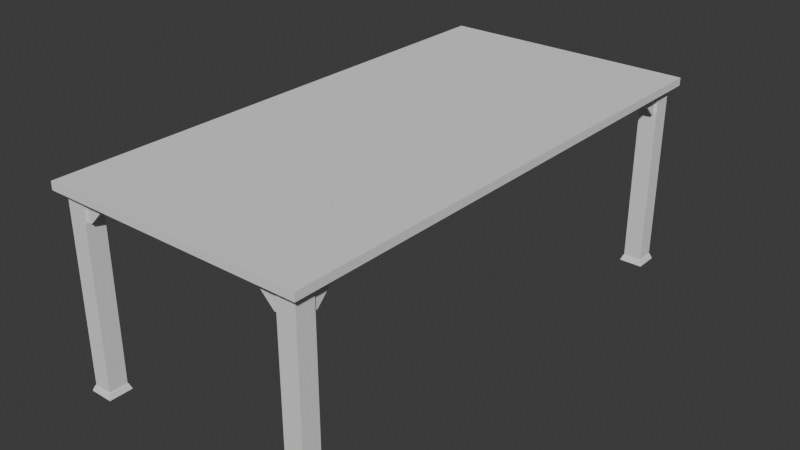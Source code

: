 # Source: MetalTable.blend  (saved by Blender 4.0.36; exported with 4.5.12 LTS)
import bpy
from mathutils import Matrix  # noqa: F401  (used for matrix-valued properties, if any)

bpy.ops.wm.read_factory_settings(use_empty=True)
scene = bpy.context.scene
scene.name = 'Scene'

# ---- collections
col_collection = bpy.data.collections.new('Collection'); scene.collection.children.link(col_collection)

# ---- world
world_world = bpy.data.worlds.new('World'); scene.world = world_world
world_world.use_nodes = True; world_world.node_tree.nodes.clear()
_N = world_world.node_tree.nodes; _L = world_world.node_tree.links
n0 = _N.new('ShaderNodeOutputWorld'); n0.name = 'World Output'; n0.location = (300, 300)
n1 = _N.new('ShaderNodeBackground'); n1.name = 'Background'; n1.location = (10, 300)
n1.inputs[0].default_value = (0.05088, 0.05088, 0.05088, 1.0)
_L.new(n1.outputs[0], n0.inputs[0])
n0.is_active_output = True
world_world.color = (0.05088, 0.05088, 0.05088)
world_world.use_sun_shadow = False
world_world.sun_shadow_jitter_overblur = 0.0

# ---- meshes
me_cube_001 = bpy.data.meshes.new('Cube.001')
me_cube_001.from_pydata([(14.69, -30.31, 22.5), (14.69, -30.31, 0.625), (12.5, -28.12, 22.5), (12.5, -28.12, 0.625), (12.5, -30.31, 22.5), (12.5, -30.31, 0.625), (14.69, -28.12, 0.625), (14.69, -28.12, 22.5), (14.09, -28.13, 19.7), (14.09, -28.13, 22.51), (14.09, -25.31, 22.51), (14.37, -28.13, 19.7), (14.37, -28.13, 22.51), (14.37, -25.31, 22.51), (14.09, -25.31, 21.96), (14.09, -27.57, 19.7), (14.37, -27.57, 19.7), (14.37, -25.31, 21.96), (9.687, -29.72, 21.96), (11.94, -29.72, 19.7), (11.94, -30.0, 19.7), (9.687, -30.0, 21.96), (9.687, -29.72, 22.51), (12.5, -29.72, 22.51), (12.5, -29.72, 19.7), (9.687, -30.0, 22.51), (12.5, -30.0, 22.51), (12.5, -30.0, 19.7), (-14.69, -30.31, 22.5), (-14.69, -30.31, 0.625), (-12.5, -28.12, 22.5), (-12.5, -28.12, 0.625), (-12.5, -30.31, 22.5), (-12.5, -30.31, 0.625), (-14.69, -28.12, 0.625), (-14.69, -28.12, 22.5), (-14.09, -28.13, 19.7), (-14.09, -28.13, 22.51), (-14.09, -25.31, 22.51), (-14.37, -28.13, 19.7), (-14.37, -28.13, 22.51), (-14.37, -25.31, 22.51), (-14.09, -25.31, 21.96), (-14.09, -27.57, 19.7), (-14.37, -27.57, 19.7), (-14.37, -25.31, 21.96), (-9.687, -29.72, 21.96), (-11.94, -29.72, 19.7), (-11.94, -30.0, 19.7), (-9.687, -30.0, 21.96), (-9.687, -29.72, 22.51), (-12.5, -29.72, 22.51), (-12.5, -29.72, 19.7), (-9.687, -30.0, 22.51), (-12.5, -30.0, 22.51), (-12.5, -30.0, 19.7), (14.69, 30.31, 22.5), (14.69, 30.31, 0.625), (12.5, 28.12, 22.5), (12.5, 28.12, 0.625), (12.5, 30.31, 22.5), (12.5, 30.31, 0.625), (14.69, 28.12, 0.625), (14.69, 28.12, 22.5), (14.09, 28.13, 19.7), (14.09, 28.13, 22.51), (14.09, 25.31, 22.51), (14.37, 28.13, 19.7), (14.37, 28.13, 22.51), (14.37, 25.31, 22.51), (14.09, 25.31, 21.96), (14.09, 27.57, 19.7), (14.37, 27.57, 19.7), (14.37, 25.31, 21.96), (9.687, 29.72, 21.96), (11.94, 29.72, 19.7), (11.94, 30.0, 19.7), (9.687, 30.0, 21.96), (9.687, 29.72, 22.51), (12.5, 29.72, 22.51), (12.5, 29.72, 19.7), (9.687, 30.0, 22.51), (12.5, 30.0, 22.51), (12.5, 30.0, 19.7), (-14.69, 30.31, 22.5), (-14.69, 30.31, 0.625), (-12.5, 28.12, 22.5), (-12.5, 28.12, 0.625), (-12.5, 30.31, 22.5), (-12.5, 30.31, 0.625), (-14.69, 28.12, 0.625), (-14.69, 28.12, 22.5), (-14.09, 28.13, 19.7), (-14.09, 28.13, 22.51), (-14.09, 25.31, 22.51), (-14.37, 28.13, 19.7), (-14.37, 28.13, 22.51), (-14.37, 25.31, 22.51), (-14.09, 25.31, 21.96), (-14.09, 27.57, 19.7), (-14.37, 27.57, 19.7), (-14.37, 25.31, 21.96), (-9.687, 29.72, 21.96), (-11.94, 29.72, 19.7), (-11.94, 30.0, 19.7), (-9.687, 30.0, 21.96), (-9.687, 29.72, 22.51), (-12.5, 29.72, 22.51), (-12.5, 29.72, 19.7), (-9.687, 30.0, 22.51), (-12.5, 30.0, 22.51), (-12.5, 30.0, 19.7), (12.19, -30.63, -9.313e-07), (12.41, -30.4, 0.625), (12.19, -27.81, -9.313e-07), (12.41, -28.04, 0.625), (15.0, -30.63, -9.313e-07), (14.78, -30.4, 0.625), (15.0, -27.81, -9.313e-07), (14.78, -28.04, 0.625), (-12.19, -30.63, -9.313e-07), (-12.41, -30.4, 0.625), (-12.19, -27.81, -9.313e-07), (-12.41, -28.04, 0.625), (-15.0, -30.63, -9.313e-07), (-14.78, -30.4, 0.625), (-15.0, -27.81, -9.313e-07), (-14.78, -28.04, 0.625), (12.19, 30.63, -9.313e-07), (12.41, 30.4, 0.625), (12.19, 27.81, -9.313e-07), (12.41, 28.04, 0.625), (15.0, 30.63, -9.313e-07), (14.78, 30.4, 0.625), (15.0, 27.81, -9.313e-07), (14.78, 28.04, 0.625), (-12.19, 30.63, -9.313e-07), (-12.41, 30.4, 0.625), (-12.19, 27.81, -9.313e-07), (-12.41, 28.04, 0.625), (-15.0, 30.63, -9.313e-07), (-14.78, 30.4, 0.625), (-15.0, 27.81, -9.313e-07), (-14.78, 28.04, 0.625)], [], [(5, 4, 2, 3), (3, 2, 7, 6), (6, 7, 0, 1), (1, 0, 4, 5), (14, 10, 13, 17), (16, 17, 13, 12, 11), (8, 9, 10, 14, 15), (16, 15, 14, 17), (15, 16, 11, 8), (20, 19, 24, 27), (19, 20, 21, 18), (27, 26, 25, 21, 20), (19, 18, 22, 23, 24), (21, 25, 22, 18), (33, 31, 30, 32), (31, 34, 35, 30), (34, 29, 28, 35), (29, 33, 32, 28), (42, 45, 41, 38), (44, 39, 40, 41, 45), (36, 43, 42, 38, 37), (44, 45, 42, 43), (43, 36, 39, 44), (48, 55, 52, 47), (47, 46, 49, 48), (55, 48, 49, 53, 54), (47, 52, 51, 50, 46), (49, 46, 50, 53), (61, 59, 58, 60), (59, 62, 63, 58), (62, 57, 56, 63), (57, 61, 60, 56), (70, 73, 69, 66), (72, 67, 68, 69, 73), (64, 71, 70, 66, 65), (72, 73, 70, 71), (71, 64, 67, 72), (76, 83, 80, 75), (75, 74, 77, 76), (83, 76, 77, 81, 82), (75, 80, 79, 78, 74), (77, 74, 78, 81), (89, 88, 86, 87), (87, 86, 91, 90), (90, 91, 84, 85), (85, 84, 88, 89), (98, 94, 97, 101), (100, 101, 97, 96, 95), (92, 93, 94, 98, 99), (100, 99, 98, 101), (99, 100, 95, 92), (104, 103, 108, 111), (103, 104, 105, 102), (111, 110, 109, 105, 104), (103, 102, 106, 107, 108), (105, 109, 106, 102), (112, 113, 115, 114), (114, 115, 119, 118), (118, 119, 117, 116), (116, 117, 113, 112), (114, 118, 116, 112), (119, 115, 113, 117), (120, 122, 123, 121), (122, 126, 127, 123), (126, 124, 125, 127), (124, 120, 121, 125), (122, 120, 124, 126), (127, 125, 121, 123), (128, 130, 131, 129), (130, 134, 135, 131), (134, 132, 133, 135), (132, 128, 129, 133), (130, 128, 132, 134), (135, 133, 129, 131), (136, 137, 139, 138), (138, 139, 143, 142), (142, 143, 141, 140), (140, 141, 137, 136), (138, 142, 140, 136), (143, 139, 137, 141)])
me_cube_001.polygons.foreach_set('material_index', [0, 0, 0, 0, 0, 0, 0, 0, 0, 0, 0, 0, 0, 0, 0, 0, 0, 0, 0, 0, 0, 0, 0, 0, 0, 0, 0, 0, 0, 0, 0, 0, 0, 0, 0, 0, 0, 0, 0, 0, 0, 0, 0, 0, 0, 0, 0, 0, 0, 0, 0, 0, 0, 0, 0, 0, 1, 1, 1, 1, 1, 1, 1, 1, 1, 1, 1, 1, 1, 1, 1, 1, 1, 1, 1, 1, 1, 1, 1, 1])
_uv = me_cube_001.uv_layers.new(name='UVMap')
_uv.uv.foreach_set('vector', [0.001206, 0.9987, 0.001206, 0.5013, 0.04899, 0.5013, 0.04899, 0.9987, 0.1012, 0.9987, 0.1012, 0.5013, 0.149, 0.5013, 0.149, 0.9987, 0.05121, 0.9987, 0.05121, 0.5013, 0.09899, 0.5013, 0.09899, 0.9987, 0.1512, 0.9987, 0.1512, 0.5013, 0.199, 0.5013, 0.199, 0.9987, 0.9181, 0.7892, 0.9034, 0.7892, 0.9034, 0.7817, 0.9181, 0.7817, 0.9757, 0.8095, 0.9187, 0.8665, 0.9046, 0.8665, 0.9046, 0.7954, 0.9757, 0.7954, 0.9913, 0.811, 0.9913, 0.8821, 0.9202, 0.8821, 0.9202, 0.868, 0.9772, 0.811, 0.9776, 0.7817, 0.9776, 0.7892, 0.9181, 0.7892, 0.9181, 0.7817, 0.9923, 0.7818, 0.9923, 0.7892, 0.9776, 0.7892, 0.9776, 0.7818, 0.7992, 0.8917, 0.7992, 0.8991, 0.7845, 0.8991, 0.7845, 0.8917, 0.7845, 0.8917, 0.7845, 0.8991, 0.725, 0.8991, 0.725, 0.8917, 0.7982, 0.9209, 0.7982, 0.992, 0.7271, 0.992, 0.7271, 0.978, 0.7842, 0.9209, 0.7827, 0.9194, 0.7256, 0.9765, 0.7115, 0.9765, 0.7115, 0.9053, 0.7827, 0.9053, 0.725, 0.8991, 0.7103, 0.8991, 0.7103, 0.8917, 0.725, 0.8917, 0.001206, 0.4987, 0.04899, 0.4987, 0.04899, 0.001255, 0.001206, 0.001255, 0.1012, 0.4987, 0.149, 0.4987, 0.149, 0.001255, 0.1012, 0.001255, 0.05121, 0.4987, 0.09899, 0.4987, 0.09899, 0.001255, 0.05121, 0.001255, 0.1512, 0.4987, 0.199, 0.4987, 0.199, 0.001255, 0.1512, 0.001255, 0.8203, 0.7892, 0.8203, 0.7817, 0.8056, 0.7817, 0.8056, 0.7892, 0.878, 0.8095, 0.878, 0.7954, 0.8069, 0.7954, 0.8069, 0.8665, 0.821, 0.8665, 0.8936, 0.811, 0.8795, 0.811, 0.8224, 0.868, 0.8224, 0.8821, 0.8936, 0.8821, 0.8799, 0.7817, 0.8203, 0.7817, 0.8203, 0.7892, 0.8799, 0.7892, 0.8946, 0.7818, 0.8799, 0.7818, 0.8799, 0.7892, 0.8946, 0.7892, 0.7015, 0.8917, 0.6868, 0.8917, 0.6868, 0.8991, 0.7015, 0.8991, 0.6868, 0.8917, 0.6273, 0.8917, 0.6273, 0.8991, 0.6868, 0.8991, 0.7005, 0.9209, 0.6864, 0.9209, 0.6294, 0.978, 0.6294, 0.992, 0.7005, 0.992, 0.6849, 0.9194, 0.6849, 0.9053, 0.6138, 0.9053, 0.6138, 0.9765, 0.6279, 0.9765, 0.6273, 0.8991, 0.6273, 0.8917, 0.6126, 0.8917, 0.6126, 0.8991, 0.2024, 0.9987, 0.2502, 0.9987, 0.2502, 0.5013, 0.2024, 0.5013, 0.3024, 0.9987, 0.3502, 0.9987, 0.3502, 0.5013, 0.3024, 0.5013, 0.2524, 0.9987, 0.3002, 0.9987, 0.3002, 0.5013, 0.2524, 0.5013, 0.3524, 0.9987, 0.4002, 0.9987, 0.4002, 0.5013, 0.3524, 0.5013, 0.7226, 0.7892, 0.7226, 0.7817, 0.7079, 0.7817, 0.7079, 0.7892, 0.7803, 0.8095, 0.7803, 0.7954, 0.7091, 0.7954, 0.7091, 0.8665, 0.7232, 0.8665, 0.7959, 0.811, 0.7818, 0.811, 0.7247, 0.868, 0.7247, 0.8821, 0.7959, 0.8821, 0.7821, 0.7817, 0.7226, 0.7817, 0.7226, 0.7892, 0.7821, 0.7892, 0.7968, 0.7818, 0.7821, 0.7818, 0.7821, 0.7892, 0.7968, 0.7892, 0.7015, 0.7818, 0.6868, 0.7818, 0.6868, 0.7892, 0.7015, 0.7892, 0.6868, 0.7817, 0.6273, 0.7817, 0.6273, 0.7892, 0.6868, 0.7892, 0.7005, 0.811, 0.6864, 0.811, 0.6294, 0.868, 0.6294, 0.8821, 0.7005, 0.8821, 0.6849, 0.8095, 0.6849, 0.7954, 0.6138, 0.7954, 0.6138, 0.8665, 0.6279, 0.8665, 0.6273, 0.7892, 0.6273, 0.7817, 0.6126, 0.7817, 0.6126, 0.7892, 0.2024, 0.4987, 0.2024, 0.001255, 0.2502, 0.001255, 0.2502, 0.4987, 0.3024, 0.4987, 0.3024, 0.001255, 0.3502, 0.001255, 0.3502, 0.4987, 0.2524, 0.4987, 0.2524, 0.001255, 0.3002, 0.001255, 0.3002, 0.4987, 0.3524, 0.4987, 0.3524, 0.001255, 0.4002, 0.001255, 0.4002, 0.4987, 0.9181, 0.8991, 0.9034, 0.8991, 0.9034, 0.8917, 0.9181, 0.8917, 0.9757, 0.9194, 0.9187, 0.9765, 0.9046, 0.9765, 0.9046, 0.9053, 0.9757, 0.9053, 0.9913, 0.9209, 0.9913, 0.992, 0.9202, 0.992, 0.9202, 0.978, 0.9772, 0.9209, 0.9776, 0.8917, 0.9776, 0.8991, 0.9181, 0.8991, 0.9181, 0.8917, 0.9923, 0.8917, 0.9923, 0.8991, 0.9776, 0.8991, 0.9776, 0.8917, 0.897, 0.8917, 0.897, 0.8991, 0.8823, 0.8991, 0.8823, 0.8917, 0.8823, 0.8917, 0.8823, 0.8991, 0.8227, 0.8991, 0.8227, 0.8917, 0.896, 0.9209, 0.896, 0.992, 0.8248, 0.992, 0.8248, 0.978, 0.8819, 0.9209, 0.8804, 0.9194, 0.8233, 0.9765, 0.8093, 0.9765, 0.8093, 0.9053, 0.8804, 0.9053, 0.8227, 0.8991, 0.808, 0.8991, 0.808, 0.8917, 0.8227, 0.8917, 0.7658, 0.1267, 0.758, 0.1498, 0.6756, 0.1498, 0.6678, 0.1267, 0.7658, 0.1751, 0.758, 0.1982, 0.6756, 0.1982, 0.6678, 0.1751, 0.7658, 0.1025, 0.758, 0.1256, 0.6756, 0.1256, 0.6678, 0.1025, 0.7658, 0.1509, 0.758, 0.174, 0.6756, 0.174, 0.6678, 0.1509, 0.9373, 0.01106, 0.9373, 0.05112, 0.8972, 0.05112, 0.8972, 0.01106, 0.7502, 0.01908, 0.7502, 0.1014, 0.6678, 0.1014, 0.6678, 0.01908, 0.879, 0.1229, 0.781, 0.1229, 0.7888, 0.146, 0.8712, 0.146, 0.879, 0.1713, 0.781, 0.1713, 0.7888, 0.1944, 0.8712, 0.1944, 0.879, 0.09869, 0.781, 0.09869, 0.7888, 0.1218, 0.8712, 0.1218, 0.879, 0.1471, 0.781, 0.1471, 0.7888, 0.1702, 0.8712, 0.1702, 0.9373, 0.06919, 0.8972, 0.06919, 0.8972, 0.1093, 0.9373, 0.1093, 0.8634, 0.01527, 0.781, 0.01527, 0.781, 0.0976, 0.8634, 0.0976, 0.637, 0.1238, 0.5391, 0.1238, 0.5469, 0.1469, 0.6292, 0.1469, 0.637, 0.1722, 0.5391, 0.1722, 0.5469, 0.1953, 0.6292, 0.1953, 0.637, 0.09958, 0.5391, 0.09958, 0.5469, 0.1227, 0.6292, 0.1227, 0.637, 0.148, 0.5391, 0.148, 0.5469, 0.1711, 0.6292, 0.1711, 0.9946, 0.1521, 0.9546, 0.1521, 0.9546, 0.1922, 0.9946, 0.1922, 0.6214, 0.01616, 0.5391, 0.01616, 0.5391, 0.09849, 0.6214, 0.09849, 0.5021, 0.123, 0.4943, 0.1461, 0.412, 0.1461, 0.4042, 0.123, 0.5021, 0.1714, 0.4943, 0.1946, 0.412, 0.1946, 0.4042, 0.1714, 0.5021, 0.0988, 0.4943, 0.1219, 0.412, 0.1219, 0.4042, 0.0988, 0.5021, 0.1472, 0.4943, 0.1703, 0.412, 0.1703, 0.4042, 0.1472, 0.9373, 0.1537, 0.9373, 0.1937, 0.8972, 0.1937, 0.8972, 0.1537, 0.4865, 0.01539, 0.4865, 0.09771, 0.4042, 0.09771, 0.4042, 0.01539])
me_cube_001.materials.append(None)
me_cube_001.materials.append(None)
me_cube_001.update()
me_cube_004 = bpy.data.meshes.new('Cube.004')
me_cube_004.from_pydata([(-0.5, -1.0, 0.72), (-0.5, -1.0, 0.75), (-0.5, 1.0, 0.72), (-0.5, 1.0, 0.75), (0.5, -1.0, 0.72), (0.5, -1.0, 0.75), (0.5, 1.0, 0.72), (0.5, 1.0, 0.75)], [], [(0, 1, 3, 2), (2, 3, 7, 6), (6, 7, 5, 4), (4, 5, 1, 0), (2, 6, 4, 0), (7, 3, 1, 5)])
_uv = me_cube_004.uv_layers.new(name='UVMap')
_uv.uv.foreach_set('vector', [0.9587, 0.7528, 0.9456, 0.7528, 0.9456, 0.2283, 0.9587, 0.2283, 0.9931, 0.4906, 0.98, 0.4906, 0.98, 0.2283, 0.9931, 0.2283, 0.9759, 0.7528, 0.9628, 0.7528, 0.9628, 0.2283, 0.9759, 0.2283, 0.9931, 0.7569, 0.98, 0.7569, 0.98, 0.4947, 0.9931, 0.4947, 0.6751, 0.7528, 0.4129, 0.7528, 0.4129, 0.2283, 0.6751, 0.2283, 0.9415, 0.7528, 0.6792, 0.7528, 0.6792, 0.2283, 0.9415, 0.2283])
me_cube_004.materials.append(None)
me_cube_004.update()

# ---- objects
ob_cube = bpy.data.objects.new('Cube', me_cube_001)
ob_cube_001 = bpy.data.objects.new('Cube.001', me_cube_004)

# ---- transforms, parenting, visibility, modifiers, constraints
ob_cube.location = (5.96e-08, -5.96e-08, 0.0)
ob_cube.scale = (0.032, 0.032, 0.032)
ob_cube_001.location = (0.0, 0.0, 0.0)

# ---- collection membership
col_collection.objects.link(ob_cube)
col_collection.objects.link(ob_cube_001)

# ---- scene / render settings (as saved in the file)
scene.frame_start = 1; scene.frame_end = 250; scene.frame_set(1)
scene.render.engine = 'BLENDER_EEVEE_NEXT'
scene.cycles.sampling_pattern = 'TABULATED_SOBOL'
bpy.context.view_layer.update()

# ---- added for rendering (the .blend has no active camera and no usable light): camera, sun
cam_auto = bpy.data.cameras.new('AutoCamera')
cam_auto.lens = 50.0
cam_auto.sensor_width = 36.0
cam_auto.clip_end = 1000.0
ob_auto_camera = bpy.data.objects.new('AutoCamera', cam_auto)
scene.collection.objects.link(ob_auto_camera)
ob_auto_camera.location = (2.18214, -2.61857, 2.12071)
ob_auto_camera.rotation_euler = (1.09748, -7.21219e-08, 0.694738)
scene.camera = ob_auto_camera
light_auto_sun = bpy.data.lights.new('AutoSun', 'SUN')
light_auto_sun.energy = 3.0
light_auto_sun.angle = 0.0523599
ob_auto_sun = bpy.data.objects.new('AutoSun', light_auto_sun)
scene.collection.objects.link(ob_auto_sun)
ob_auto_sun.rotation_euler = (0.872665, 0.174533, 0.523599)
bpy.context.view_layer.update()
